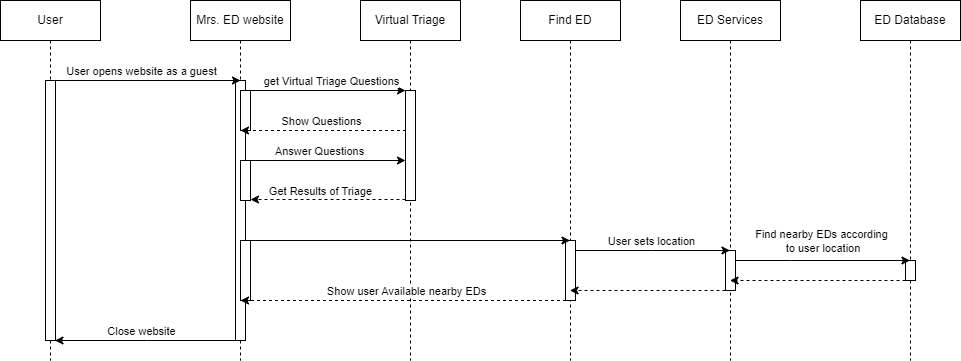

The diagram above was exported from draw.io. Its source (the exported page's mxGraphModel, read from the mxfile embedded in the PNG):
<mxGraphModel dx="794" dy="502" grid="1" gridSize="10" guides="1" tooltips="1" connect="1" arrows="1" fold="1" page="1" pageScale="1" pageWidth="1100" pageHeight="1700" background="#ffffff" math="0" shadow="0">
  <root>
    <mxCell id="0" />
    <mxCell id="1" parent="0" />
    <mxCell id="aM9ryv3xv72pqoxQDRHE-1" value="User" style="shape=umlLifeline;perimeter=lifelinePerimeter;whiteSpace=wrap;html=1;container=0;dropTarget=0;collapsible=0;recursiveResize=0;outlineConnect=0;portConstraint=eastwest;newEdgeStyle={&quot;edgeStyle&quot;:&quot;elbowEdgeStyle&quot;,&quot;elbow&quot;:&quot;vertical&quot;,&quot;curved&quot;:0,&quot;rounded&quot;:0};" parent="1" vertex="1">
      <mxGeometry x="40" y="40" width="100" height="360" as="geometry" />
    </mxCell>
    <mxCell id="aM9ryv3xv72pqoxQDRHE-2" value="" style="html=1;points=[];perimeter=orthogonalPerimeter;outlineConnect=0;targetShapes=umlLifeline;portConstraint=eastwest;newEdgeStyle={&quot;edgeStyle&quot;:&quot;elbowEdgeStyle&quot;,&quot;elbow&quot;:&quot;vertical&quot;,&quot;curved&quot;:0,&quot;rounded&quot;:0};" parent="aM9ryv3xv72pqoxQDRHE-1" vertex="1">
      <mxGeometry x="45" y="80" width="10" height="260" as="geometry" />
    </mxCell>
    <mxCell id="aM9ryv3xv72pqoxQDRHE-5" value="Mrs. ED website" style="shape=umlLifeline;perimeter=lifelinePerimeter;whiteSpace=wrap;html=1;container=0;dropTarget=0;collapsible=0;recursiveResize=0;outlineConnect=0;portConstraint=eastwest;newEdgeStyle={&quot;edgeStyle&quot;:&quot;elbowEdgeStyle&quot;,&quot;elbow&quot;:&quot;vertical&quot;,&quot;curved&quot;:0,&quot;rounded&quot;:0};" parent="1" vertex="1">
      <mxGeometry x="230" y="40" width="100" height="360" as="geometry" />
    </mxCell>
    <mxCell id="aM9ryv3xv72pqoxQDRHE-6" value="" style="html=1;points=[];perimeter=orthogonalPerimeter;outlineConnect=0;targetShapes=umlLifeline;portConstraint=eastwest;newEdgeStyle={&quot;edgeStyle&quot;:&quot;elbowEdgeStyle&quot;,&quot;elbow&quot;:&quot;vertical&quot;,&quot;curved&quot;:0,&quot;rounded&quot;:0};" parent="aM9ryv3xv72pqoxQDRHE-5" vertex="1">
      <mxGeometry x="45" y="80" width="10" height="260" as="geometry" />
    </mxCell>
    <mxCell id="18Xzf6BZCPPtyO70Ucu0-27" value="" style="html=1;points=[];perimeter=orthogonalPerimeter;outlineConnect=0;targetShapes=umlLifeline;portConstraint=eastwest;newEdgeStyle={&quot;edgeStyle&quot;:&quot;elbowEdgeStyle&quot;,&quot;elbow&quot;:&quot;vertical&quot;,&quot;curved&quot;:0,&quot;rounded&quot;:0};" parent="aM9ryv3xv72pqoxQDRHE-5" vertex="1">
      <mxGeometry x="50" y="240" width="10" height="60" as="geometry" />
    </mxCell>
    <mxCell id="cao7YAcK047aMCHZeyV4-1" value="Find ED" style="shape=umlLifeline;perimeter=lifelinePerimeter;whiteSpace=wrap;html=1;container=0;dropTarget=0;collapsible=0;recursiveResize=0;outlineConnect=0;portConstraint=eastwest;newEdgeStyle={&quot;edgeStyle&quot;:&quot;elbowEdgeStyle&quot;,&quot;elbow&quot;:&quot;vertical&quot;,&quot;curved&quot;:0,&quot;rounded&quot;:0};" parent="1" vertex="1">
      <mxGeometry x="560" y="40" width="100" height="360" as="geometry" />
    </mxCell>
    <mxCell id="cao7YAcK047aMCHZeyV4-2" value="" style="html=1;points=[];perimeter=orthogonalPerimeter;outlineConnect=0;targetShapes=umlLifeline;portConstraint=eastwest;newEdgeStyle={&quot;edgeStyle&quot;:&quot;elbowEdgeStyle&quot;,&quot;elbow&quot;:&quot;vertical&quot;,&quot;curved&quot;:0,&quot;rounded&quot;:0};" parent="cao7YAcK047aMCHZeyV4-1" vertex="1">
      <mxGeometry x="45" y="240" width="10" height="60" as="geometry" />
    </mxCell>
    <mxCell id="cao7YAcK047aMCHZeyV4-3" value="ED Services" style="shape=umlLifeline;perimeter=lifelinePerimeter;whiteSpace=wrap;html=1;container=0;dropTarget=0;collapsible=0;recursiveResize=0;outlineConnect=0;portConstraint=eastwest;newEdgeStyle={&quot;edgeStyle&quot;:&quot;elbowEdgeStyle&quot;,&quot;elbow&quot;:&quot;vertical&quot;,&quot;curved&quot;:0,&quot;rounded&quot;:0};" parent="1" vertex="1">
      <mxGeometry x="720" y="40" width="100" height="360" as="geometry" />
    </mxCell>
    <mxCell id="cao7YAcK047aMCHZeyV4-4" value="" style="html=1;points=[];perimeter=orthogonalPerimeter;outlineConnect=0;targetShapes=umlLifeline;portConstraint=eastwest;newEdgeStyle={&quot;edgeStyle&quot;:&quot;elbowEdgeStyle&quot;,&quot;elbow&quot;:&quot;vertical&quot;,&quot;curved&quot;:0,&quot;rounded&quot;:0};" parent="cao7YAcK047aMCHZeyV4-3" vertex="1">
      <mxGeometry x="45" y="250" width="10" height="40" as="geometry" />
    </mxCell>
    <mxCell id="18Xzf6BZCPPtyO70Ucu0-1" value="Virtual Triage" style="shape=umlLifeline;perimeter=lifelinePerimeter;whiteSpace=wrap;html=1;container=0;dropTarget=0;collapsible=0;recursiveResize=0;outlineConnect=0;portConstraint=eastwest;newEdgeStyle={&quot;edgeStyle&quot;:&quot;elbowEdgeStyle&quot;,&quot;elbow&quot;:&quot;vertical&quot;,&quot;curved&quot;:0,&quot;rounded&quot;:0};" parent="1" vertex="1">
      <mxGeometry x="400" y="40" width="100" height="360" as="geometry" />
    </mxCell>
    <mxCell id="18Xzf6BZCPPtyO70Ucu0-2" value="" style="html=1;points=[];perimeter=orthogonalPerimeter;outlineConnect=0;targetShapes=umlLifeline;portConstraint=eastwest;newEdgeStyle={&quot;edgeStyle&quot;:&quot;elbowEdgeStyle&quot;,&quot;elbow&quot;:&quot;vertical&quot;,&quot;curved&quot;:0,&quot;rounded&quot;:0};" parent="18Xzf6BZCPPtyO70Ucu0-1" vertex="1">
      <mxGeometry x="45" y="90" width="10" height="110" as="geometry" />
    </mxCell>
    <mxCell id="18Xzf6BZCPPtyO70Ucu0-4" style="edgeStyle=elbowEdgeStyle;rounded=0;orthogonalLoop=1;jettySize=auto;html=1;elbow=horizontal;curved=0;entryX=0.5;entryY=0;entryDx=0;entryDy=0;entryPerimeter=0;" parent="1" target="aM9ryv3xv72pqoxQDRHE-6" edge="1">
      <mxGeometry relative="1" as="geometry">
        <mxPoint x="95.5" y="120" as="sourcePoint" />
        <mxPoint x="270" y="120" as="targetPoint" />
        <Array as="points">
          <mxPoint x="187.5" y="110" />
        </Array>
      </mxGeometry>
    </mxCell>
    <mxCell id="18Xzf6BZCPPtyO70Ucu0-5" value="User opens website as a guest" style="edgeLabel;html=1;align=center;verticalAlign=middle;resizable=0;points=[];" parent="18Xzf6BZCPPtyO70Ucu0-4" connectable="0" vertex="1">
      <mxGeometry x="0.1382" y="1" relative="1" as="geometry">
        <mxPoint x="-20" y="-9" as="offset" />
      </mxGeometry>
    </mxCell>
    <mxCell id="18Xzf6BZCPPtyO70Ucu0-10" style="edgeStyle=orthogonalEdgeStyle;rounded=0;orthogonalLoop=1;jettySize=auto;html=1;" parent="1" edge="1">
      <mxGeometry relative="1" as="geometry">
        <mxPoint x="290" y="130" as="sourcePoint" />
        <mxPoint x="445" y="130" as="targetPoint" />
      </mxGeometry>
    </mxCell>
    <mxCell id="18Xzf6BZCPPtyO70Ucu0-11" value="get Virtual Triage Questions" style="edgeLabel;html=1;align=center;verticalAlign=middle;resizable=0;points=[];" parent="18Xzf6BZCPPtyO70Ucu0-10" connectable="0" vertex="1">
      <mxGeometry x="-0.1355" y="3" relative="1" as="geometry">
        <mxPoint x="13" y="-7" as="offset" />
      </mxGeometry>
    </mxCell>
    <mxCell id="18Xzf6BZCPPtyO70Ucu0-6" value="" style="rounded=0;whiteSpace=wrap;html=1;" parent="1" vertex="1">
      <mxGeometry x="280" y="130" width="10" height="40" as="geometry" />
    </mxCell>
    <mxCell id="18Xzf6BZCPPtyO70Ucu0-12" style="edgeStyle=elbowEdgeStyle;rounded=0;orthogonalLoop=1;jettySize=auto;html=1;elbow=horizontal;curved=0;dashed=1;" parent="1" edge="1">
      <mxGeometry relative="1" as="geometry">
        <mxPoint x="445.5" y="170" as="sourcePoint" />
        <mxPoint x="280" y="170" as="targetPoint" />
      </mxGeometry>
    </mxCell>
    <mxCell id="18Xzf6BZCPPtyO70Ucu0-13" value="Show Questions" style="edgeLabel;html=1;align=center;verticalAlign=middle;resizable=0;points=[];" parent="18Xzf6BZCPPtyO70Ucu0-12" connectable="0" vertex="1">
      <mxGeometry x="-0.136" relative="1" as="geometry">
        <mxPoint x="-14" y="-10" as="offset" />
      </mxGeometry>
    </mxCell>
    <mxCell id="18Xzf6BZCPPtyO70Ucu0-23" style="edgeStyle=orthogonalEdgeStyle;rounded=0;orthogonalLoop=1;jettySize=auto;html=1;exitX=1;exitY=0.5;exitDx=0;exitDy=0;entryX=0;entryY=0.5;entryDx=0;entryDy=0;" parent="1" edge="1">
      <mxGeometry relative="1" as="geometry">
        <mxPoint x="290" y="200" as="sourcePoint" />
        <mxPoint x="445" y="200" as="targetPoint" />
      </mxGeometry>
    </mxCell>
    <mxCell id="18Xzf6BZCPPtyO70Ucu0-24" value="Answer Questions" style="edgeLabel;html=1;align=center;verticalAlign=middle;resizable=0;points=[];" parent="18Xzf6BZCPPtyO70Ucu0-23" connectable="0" vertex="1">
      <mxGeometry x="-0.1226" relative="1" as="geometry">
        <mxPoint y="-10" as="offset" />
      </mxGeometry>
    </mxCell>
    <mxCell id="18Xzf6BZCPPtyO70Ucu0-14" value="" style="rounded=0;whiteSpace=wrap;html=1;" parent="1" vertex="1">
      <mxGeometry x="280" y="200" width="10" height="40" as="geometry" />
    </mxCell>
    <mxCell id="18Xzf6BZCPPtyO70Ucu0-25" style="edgeStyle=orthogonalEdgeStyle;rounded=0;orthogonalLoop=1;jettySize=auto;html=1;entryX=1;entryY=0.5;entryDx=0;entryDy=0;dashed=1;" parent="1" edge="1">
      <mxGeometry relative="1" as="geometry">
        <mxPoint x="445" y="239" as="sourcePoint" />
        <mxPoint x="290" y="239" as="targetPoint" />
      </mxGeometry>
    </mxCell>
    <mxCell id="18Xzf6BZCPPtyO70Ucu0-26" value="Get Results of Triage" style="edgeLabel;html=1;align=center;verticalAlign=middle;resizable=0;points=[];" parent="18Xzf6BZCPPtyO70Ucu0-25" connectable="0" vertex="1">
      <mxGeometry x="0.1097" relative="1" as="geometry">
        <mxPoint y="-9" as="offset" />
      </mxGeometry>
    </mxCell>
    <mxCell id="18Xzf6BZCPPtyO70Ucu0-28" style="edgeStyle=elbowEdgeStyle;rounded=0;orthogonalLoop=1;jettySize=auto;html=1;elbow=vertical;curved=0;" parent="1" edge="1">
      <mxGeometry relative="1" as="geometry">
        <mxPoint x="290" y="280" as="sourcePoint" />
        <mxPoint x="609.5" y="280" as="targetPoint" />
      </mxGeometry>
    </mxCell>
    <mxCell id="18Xzf6BZCPPtyO70Ucu0-30" style="edgeStyle=elbowEdgeStyle;rounded=0;orthogonalLoop=1;jettySize=auto;html=1;elbow=vertical;curved=0;" parent="1" edge="1">
      <mxGeometry relative="1" as="geometry">
        <mxPoint x="615" y="290" as="sourcePoint" />
        <mxPoint x="769.5" y="290" as="targetPoint" />
      </mxGeometry>
    </mxCell>
    <mxCell id="18Xzf6BZCPPtyO70Ucu0-31" value="User sets location" style="edgeLabel;html=1;align=center;verticalAlign=middle;resizable=0;points=[];" parent="18Xzf6BZCPPtyO70Ucu0-30" connectable="0" vertex="1">
      <mxGeometry x="-0.2104" y="4" relative="1" as="geometry">
        <mxPoint x="14" y="-6" as="offset" />
      </mxGeometry>
    </mxCell>
    <mxCell id="18Xzf6BZCPPtyO70Ucu0-32" style="edgeStyle=elbowEdgeStyle;rounded=0;orthogonalLoop=1;jettySize=auto;html=1;elbow=vertical;curved=0;dashed=1;" parent="1" edge="1">
      <mxGeometry relative="1" as="geometry">
        <mxPoint x="765" y="330" as="sourcePoint" />
        <mxPoint x="609.5" y="330" as="targetPoint" />
      </mxGeometry>
    </mxCell>
    <mxCell id="18Xzf6BZCPPtyO70Ucu0-33" style="edgeStyle=elbowEdgeStyle;rounded=0;orthogonalLoop=1;jettySize=auto;html=1;elbow=vertical;curved=0;dashed=1;" parent="1" edge="1">
      <mxGeometry relative="1" as="geometry">
        <mxPoint x="605.5" y="340" as="sourcePoint" />
        <mxPoint x="280" y="340" as="targetPoint" />
      </mxGeometry>
    </mxCell>
    <mxCell id="18Xzf6BZCPPtyO70Ucu0-34" value="Show user Available nearby EDs" style="edgeLabel;html=1;align=center;verticalAlign=middle;resizable=0;points=[];" parent="18Xzf6BZCPPtyO70Ucu0-33" connectable="0" vertex="1">
      <mxGeometry x="0.4654" y="-1" relative="1" as="geometry">
        <mxPoint x="78" y="-9" as="offset" />
      </mxGeometry>
    </mxCell>
    <mxCell id="18Xzf6BZCPPtyO70Ucu0-35" style="edgeStyle=elbowEdgeStyle;rounded=0;orthogonalLoop=1;jettySize=auto;html=1;elbow=horizontal;curved=0;" parent="1" edge="1">
      <mxGeometry relative="1" as="geometry">
        <mxPoint x="280" y="380" as="sourcePoint" />
        <mxPoint x="94.5" y="380" as="targetPoint" />
      </mxGeometry>
    </mxCell>
    <mxCell id="18Xzf6BZCPPtyO70Ucu0-36" value="Close website" style="edgeLabel;html=1;align=center;verticalAlign=middle;resizable=0;points=[];" parent="18Xzf6BZCPPtyO70Ucu0-35" connectable="0" vertex="1">
      <mxGeometry x="-0.1375" y="5" relative="1" as="geometry">
        <mxPoint x="-20" y="-15" as="offset" />
      </mxGeometry>
    </mxCell>
    <mxCell id="18Xzf6BZCPPtyO70Ucu0-39" value="ED Database" style="shape=umlLifeline;perimeter=lifelinePerimeter;whiteSpace=wrap;html=1;container=0;dropTarget=0;collapsible=0;recursiveResize=0;outlineConnect=0;portConstraint=eastwest;newEdgeStyle={&quot;edgeStyle&quot;:&quot;elbowEdgeStyle&quot;,&quot;elbow&quot;:&quot;vertical&quot;,&quot;curved&quot;:0,&quot;rounded&quot;:0};" parent="1" vertex="1">
      <mxGeometry x="900" y="40" width="100" height="360" as="geometry" />
    </mxCell>
    <mxCell id="18Xzf6BZCPPtyO70Ucu0-40" value="" style="html=1;points=[];perimeter=orthogonalPerimeter;outlineConnect=0;targetShapes=umlLifeline;portConstraint=eastwest;newEdgeStyle={&quot;edgeStyle&quot;:&quot;elbowEdgeStyle&quot;,&quot;elbow&quot;:&quot;vertical&quot;,&quot;curved&quot;:0,&quot;rounded&quot;:0};" parent="18Xzf6BZCPPtyO70Ucu0-39" vertex="1">
      <mxGeometry x="45" y="260" width="10" height="20" as="geometry" />
    </mxCell>
    <mxCell id="18Xzf6BZCPPtyO70Ucu0-41" style="edgeStyle=elbowEdgeStyle;rounded=0;orthogonalLoop=1;jettySize=auto;html=1;elbow=vertical;curved=0;" parent="1" source="cao7YAcK047aMCHZeyV4-4" target="18Xzf6BZCPPtyO70Ucu0-39" edge="1">
      <mxGeometry relative="1" as="geometry">
        <Array as="points">
          <mxPoint x="830" y="300" />
        </Array>
      </mxGeometry>
    </mxCell>
    <mxCell id="18Xzf6BZCPPtyO70Ucu0-42" value="Find nearby EDs according&lt;br&gt;&amp;nbsp;to user location" style="edgeLabel;html=1;align=center;verticalAlign=middle;resizable=0;points=[];" parent="18Xzf6BZCPPtyO70Ucu0-41" connectable="0" vertex="1">
      <mxGeometry x="-0.4957" y="-1" relative="1" as="geometry">
        <mxPoint x="41" y="-21" as="offset" />
      </mxGeometry>
    </mxCell>
    <mxCell id="18Xzf6BZCPPtyO70Ucu0-43" style="edgeStyle=elbowEdgeStyle;rounded=0;orthogonalLoop=1;jettySize=auto;html=1;elbow=vertical;curved=0;dashed=1;" parent="1" edge="1">
      <mxGeometry relative="1" as="geometry">
        <mxPoint x="945" y="320" as="sourcePoint" />
        <mxPoint x="769.5" y="320" as="targetPoint" />
      </mxGeometry>
    </mxCell>
  </root>
</mxGraphModel>